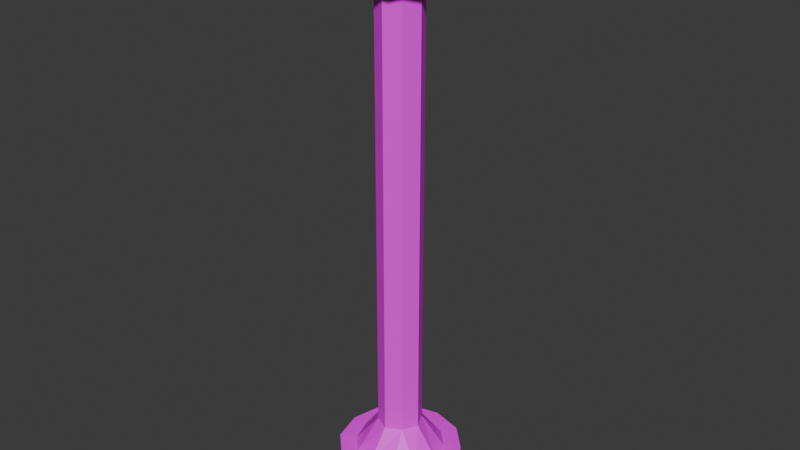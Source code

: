 # Source: pillar.blend  (saved by Blender 4.4.32; exported with 4.5.12 LTS)
import bpy
from mathutils import Matrix  # noqa: F401  (used for matrix-valued properties, if any)

bpy.ops.wm.read_factory_settings(use_empty=True)
scene = bpy.context.scene
scene.name = 'Scene'

# ---- collections
col_collection = bpy.data.collections.new('Collection'); scene.collection.children.link(col_collection)

# ---- images (referenced by path relative to the original .blend; pixels are not part of the script)
import os
ASSET_DIR = os.environ.get("B2B_ASSET_DIR", "")  # directory of the original .blend (textures are referenced by path, not embedded)
HERE = os.path.dirname(os.path.abspath(__file__))  # packed textures are extracted next to this script under _unpacked/

def load_image(name, relpath, width, height, colorspace="sRGB"):
    """Load a texture the original file referenced (path relative to the .blend, or extracted next to this script)."""
    p = next((c for c in (os.path.join(HERE, relpath), os.path.join(ASSET_DIR, relpath)) if relpath and os.path.exists(c)), "")
    if p:
        img = bpy.data.images.load(p, check_existing=True)
        img.name = name
    else:  # same state as the original file: an image datablock whose file is absent (Cycles renders it pink)
        img = bpy.data.images.new(name, width, height)
        img.source = "FILE"
        img.filepath = "//" + (relpath or name)
    img.colorspace_settings.name = colorspace
    return img
img_pillar = load_image('pillar', '', 1024, 1024, 'sRGB')

# ---- materials (node trees are filled in below, after node groups)
mat_material_001 = bpy.data.materials.new('Material.001')

# ---- material node trees
mat_material_001.use_nodes = True; mat_material_001.node_tree.nodes.clear()
_N = mat_material_001.node_tree.nodes; _L = mat_material_001.node_tree.links
n0 = _N.new('ShaderNodeBsdfPrincipled'); n0.name = 'Principled BSDF'; n0.location = (10, 300)
n1 = _N.new('ShaderNodeOutputMaterial'); n1.name = 'Material Output'; n1.location = (300, 300)
n2 = _N.new('ShaderNodeTexImage'); n2.name = 'Image Texture'; n2.location = (-280, 280)
n2.image = img_pillar
_L.new(n0.outputs[0], n1.inputs[0])
_L.new(n2.outputs[0], n0.inputs[0])
n1.is_active_output = True

# ---- world
world_world = bpy.data.worlds.new('World'); scene.world = world_world
world_world.use_nodes = True; world_world.node_tree.nodes.clear()
_N = world_world.node_tree.nodes; _L = world_world.node_tree.links
n0 = _N.new('ShaderNodeOutputWorld'); n0.name = 'World Output'; n0.location = (300, 300)
n1 = _N.new('ShaderNodeBackground'); n1.name = 'Background'; n1.location = (10, 300)
n1.inputs[0].default_value = (0.05088, 0.05088, 0.05088, 1.0)
_L.new(n1.outputs[0], n0.inputs[0])
n0.is_active_output = True
world_world.color = (0.05088, 0.05088, 0.05088)
world_world.sun_shadow_jitter_overblur = 0.0

# ---- meshes
me_cylinder = bpy.data.meshes.new('Cylinder')
me_cylinder.from_pydata([(0.0, 8.0, 0.0), (0.0, 6.0, 7.0), (4.0, 7.0, 0.0), (3.0, 5.0, 7.0), (7.0, 4.0, 0.0), (5.0, 3.0, 7.0), (8.0, 0.0, 0.0), (6.0, 0.0, 7.0), (7.0, -4.0, 0.0), (5.0, -3.0, 7.0), (4.0, -7.0, 0.0), (3.0, -5.0, 7.0), (0.0, -8.0, 0.0), (0.0, -6.0, 7.0), (-4.0, -7.0, 0.0), (-3.0, -5.0, 7.0), (-7.0, -4.0, 0.0), (-5.0, -3.0, 7.0), (-8.0, 0.0, 0.0), (-6.0, 0.0, 7.0), (-7.0, 4.0, 0.0), (-5.0, 3.0, 7.0), (-4.0, 7.0, 0.0), (-3.0, 5.0, 7.0), (4.0, 7.0, 7.0), (0.0, 8.0, 7.0), (7.0, 4.0, 7.0), (8.0, 0.0, 7.0), (7.0, -4.0, 7.0), (4.0, -7.0, 7.0), (0.0, -8.0, 7.0), (-4.0, -7.0, 7.0), (-7.0, -4.0, 7.0), (-8.0, 0.0, 7.0), (-7.0, 4.0, 7.0), (-4.0, 7.0, 7.0), (2.0, 2.0, 11.0), (0.0, 3.0, 11.0), (-4.0, -7.0, 0.0), (3.0, 0.0, 11.0), (0.0, -8.0, 0.0), (2.0, -2.0, 11.0), (0.0, -3.0, 11.0), (-2.0, -2.0, 11.0), (4.0, -7.0, 0.0), (-3.0, 0.0, 11.0), (7.0, -4.0, 0.0), (-2.0, 2.0, 11.0), (0.0, 8.0, 78.0), (0.0, 6.0, 71.0), (-4.0, 7.0, 78.0), (-3.0, 5.0, 71.0), (-7.0, 4.0, 78.0), (-5.0, 3.0, 71.0), (-8.0, 0.0, 78.0), (-6.0, 0.0, 71.0), (-7.0, -4.0, 78.0), (-5.0, -3.0, 71.0), (-4.0, -7.0, 78.0), (-3.0, -5.0, 71.0), (0.0, -8.0, 78.0), (0.0, -6.0, 71.0), (4.0, -7.0, 78.0), (3.0, -5.0, 71.0), (7.0, -4.0, 78.0), (5.0, -3.0, 71.0), (8.0, 0.0, 78.0), (6.0, 0.0, 71.0), (7.0, 4.0, 78.0), (5.0, 3.0, 71.0), (4.0, 7.0, 78.0), (3.0, 5.0, 71.0), (-4.0, 7.0, 71.0), (0.0, 8.0, 71.0), (-7.0, 4.0, 71.0), (-8.0, 0.0, 71.0), (-7.0, -4.0, 71.0), (-4.0, -7.0, 71.0), (0.0, -8.0, 71.0), (4.0, -7.0, 71.0), (7.0, -4.0, 71.0), (8.0, 0.0, 71.0), (7.0, 4.0, 71.0), (4.0, 7.0, 71.0), (-2.0, 2.0, 67.0), (0.0, 3.0, 67.0), (8.0, 0.0, 0.0), (-3.0, 0.0, 67.0), (-2.0, -2.0, 67.0), (7.0, 4.0, 0.0), (0.0, -3.0, 67.0), (4.0, 7.0, 0.0), (2.0, -2.0, 67.0), (3.0, 0.0, 67.0), (2.0, 2.0, 67.0), (0.0, 8.0, 0.0), (-7.0, -4.0, 0.0), (-8.0, 0.0, 0.0), (-7.0, 4.0, 0.0), (-4.0, 7.0, 0.0), (-3.0, 0.0, 67.0), (-3.0, 0.0, 11.0), (-2.0, -2.0, 67.0), (-2.0, -2.0, 11.0)], [(96, 16), (97, 18), (98, 20), (89, 4), (2, 91), (99, 22), (0, 95), (86, 6), (46, 8), (44, 10), (40, 12), (14, 38)], [(0, 25, 24, 2), (2, 24, 26, 4), (4, 26, 27, 6), (6, 27, 28, 8), (8, 28, 29, 10), (10, 29, 30, 12), (12, 30, 31, 14), (14, 31, 32, 16), (16, 32, 33, 18), (18, 33, 34, 20), (1, 23, 47, 37), (20, 34, 35, 22), (22, 35, 25, 0), (1, 3, 24, 25), (3, 5, 26, 24), (5, 7, 27, 26), (7, 9, 28, 27), (9, 11, 29, 28), (11, 13, 30, 29), (13, 15, 31, 30), (15, 17, 32, 31), (17, 19, 33, 32), (19, 21, 34, 33), (21, 23, 35, 34), (23, 1, 25, 35), (90, 88, 43, 42), (5, 3, 36), (19, 17, 43, 45), (13, 11, 41, 42), (7, 5, 36, 39), (21, 19, 45, 47), (15, 13, 42, 43), (9, 7, 39, 41), (23, 21, 47), (3, 1, 37, 36), (17, 15, 43), (11, 9, 41), (87, 84, 47, 45), (43, 88, 102, 103), (92, 90, 42, 41), (48, 73, 72, 50), (50, 72, 74, 52), (52, 74, 75, 54), (54, 75, 76, 56), (56, 76, 77, 58), (58, 77, 78, 60), (60, 78, 79, 62), (62, 79, 80, 64), (64, 80, 81, 66), (66, 81, 82, 68), (49, 71, 94, 85), (68, 82, 83, 70), (70, 83, 73, 48), (48, 50, 52, 54, 56, 58, 60, 62, 64, 66, 68, 70), (49, 51, 72, 73), (51, 53, 74, 72), (53, 55, 75, 74), (55, 57, 76, 75), (57, 59, 77, 76), (59, 61, 78, 77), (61, 63, 79, 78), (63, 65, 80, 79), (65, 67, 81, 80), (67, 69, 82, 81), (69, 71, 83, 82), (71, 49, 73, 83), (93, 92, 41, 39), (53, 51, 84), (67, 65, 92, 93), (61, 59, 88, 90), (55, 53, 84, 87), (69, 67, 93, 94), (63, 61, 90, 92), (57, 55, 87, 88), (71, 69, 94), (51, 49, 85, 84), (65, 63, 92), (59, 57, 88), (85, 94, 36, 37), (84, 85, 37, 47), (94, 93, 39, 36), (102, 100, 101, 103), (45, 43, 103, 101), (87, 45, 101, 100), (88, 87, 100, 102)])
_uv = me_cylinder.uv_layers.new(name='UVMap')
_uv.uv.foreach_set('vector', [0.4545, 0.1484, 0.4545, 0.03125, 0.5236, 0.03125, 0.5236, 0.1484, 0.4545, 0.1484, 0.4545, 0.03125, 0.5236, 0.03125, 0.5236, 0.1484, 0.4545, 0.1484, 0.4545, 0.03125, 0.5236, 0.03125, 0.5236, 0.1484, 0.4545, 0.1484, 0.4545, 0.03125, 0.5236, 0.03125, 0.5236, 0.1484, 0.4545, 0.1484, 0.4545, 0.03125, 0.5236, 0.03125, 0.5236, 0.1484, 0.4545, 0.1484, 0.4545, 0.03125, 0.5236, 0.03125, 0.5236, 0.1484, 0.4545, 0.1484, 0.4545, 0.03125, 0.5236, 0.03125, 0.5236, 0.1484, 0.4545, 0.1484, 0.4545, 0.03125, 0.5236, 0.03125, 0.5236, 0.1484, 0.4545, 0.1484, 0.4545, 0.03125, 0.5236, 0.03125, 0.5236, 0.1484, 0.4545, 0.1484, 0.4545, 0.03125, 0.5236, 0.03125, 0.5236, 0.1484, 0.5064, 0.2963, 0.4535, 0.2963, 0.4535, 0.2109, 0.4908, 0.2141, 0.4545, 0.1484, 0.4545, 0.03125, 0.5236, 0.03125, 0.5236, 0.1484, 0.4545, 0.1484, 0.4545, 0.03125, 0.5236, 0.03125, 0.5236, 0.1484, 0.1487, 0.324, 0.2015, 0.3281, 0.2096, 0.3605, 0.1406, 0.3605, 0.1487, 0.324, 0.2015, 0.3281, 0.2096, 0.3605, 0.1406, 0.3605, 0.1487, 0.324, 0.2015, 0.3281, 0.2096, 0.3605, 0.1406, 0.3605, 0.1487, 0.324, 0.2015, 0.3281, 0.2096, 0.3605, 0.1406, 0.3605, 0.1487, 0.324, 0.2015, 0.3281, 0.2096, 0.3605, 0.1406, 0.3605, 0.1487, 0.324, 0.2015, 0.3281, 0.2096, 0.3605, 0.1406, 0.3605, 0.1487, 0.324, 0.2015, 0.3281, 0.2096, 0.3605, 0.1406, 0.3605, 0.1487, 0.324, 0.2015, 0.3281, 0.2096, 0.3605, 0.1406, 0.3605, 0.1487, 0.324, 0.2015, 0.3281, 0.2096, 0.3605, 0.1406, 0.3605, 0.1487, 0.324, 0.2015, 0.3281, 0.2096, 0.3605, 0.1406, 0.3605, 0.1487, 0.324, 0.2015, 0.3281, 0.2096, 0.3605, 0.1406, 0.3605, 0.1487, 0.324, 0.2015, 0.3281, 0.2096, 0.3605, 0.1406, 0.3605, 0.03125, 0.03125, 0.06868, 0.03125, 0.06868, 0.9687, 0.03125, 0.9687, 0.5009, 0.4409, 0.4535, 0.4409, 0.4772, 0.3588, 0.5064, 0.2963, 0.4535, 0.2963, 0.4535, 0.2109, 0.4908, 0.2141, 0.5064, 0.2963, 0.4535, 0.2963, 0.4535, 0.2109, 0.4908, 0.2141, 0.5064, 0.2963, 0.4535, 0.2963, 0.4535, 0.2109, 0.4908, 0.2141, 0.4535, 0.2963, 0.5064, 0.2963, 0.4908, 0.2141, 0.4535, 0.2109, 0.4535, 0.2963, 0.5064, 0.2963, 0.4908, 0.2141, 0.4535, 0.2109, 0.4535, 0.2963, 0.5064, 0.2963, 0.4908, 0.2141, 0.4535, 0.2109, 0.5009, 0.4409, 0.4535, 0.4409, 0.4772, 0.3588, 0.4535, 0.2963, 0.5064, 0.2963, 0.4908, 0.2141, 0.4535, 0.2109, 0.5009, 0.4409, 0.4535, 0.4409, 0.4772, 0.3588, 0.5009, 0.4409, 0.4535, 0.4409, 0.4772, 0.3588, 0.03125, 0.03125, 0.06868, 0.03125, 0.06868, 0.9687, 0.03125, 0.9687, 0.06868, 0.9687, 0.06868, 0.03125, 0.06868, 0.03125, 0.06868, 0.9687, 0.03125, 0.03125, 0.06868, 0.03125, 0.06868, 0.9687, 0.03125, 0.9687, 0.5236, 0.03125, 0.5236, 0.1484, 0.4545, 0.1484, 0.4545, 0.03125, 0.4545, 0.1484, 0.4545, 0.03125, 0.5236, 0.03125, 0.5236, 0.1484, 0.5236, 0.03125, 0.5236, 0.1484, 0.4545, 0.1484, 0.4545, 0.03125, 0.5236, 0.03125, 0.5236, 0.1484, 0.4545, 0.1484, 0.4545, 0.03125, 0.4545, 0.1484, 0.4545, 0.03125, 0.5236, 0.03125, 0.5236, 0.1484, 0.5236, 0.03125, 0.5236, 0.1484, 0.4545, 0.1484, 0.4545, 0.03125, 0.5236, 0.03125, 0.5236, 0.1484, 0.4545, 0.1484, 0.4545, 0.03125, 0.4545, 0.1484, 0.4545, 0.03125, 0.5236, 0.03125, 0.5236, 0.1484, 0.5236, 0.03125, 0.5236, 0.1484, 0.4545, 0.1484, 0.4545, 0.03125, 0.5236, 0.03125, 0.5236, 0.1484, 0.4545, 0.1484, 0.4545, 0.03125, 0.5064, 0.2963, 0.4535, 0.2963, 0.4535, 0.2109, 0.4908, 0.2141, 0.4545, 0.1484, 0.4545, 0.03125, 0.5236, 0.03125, 0.5236, 0.1484, 0.5236, 0.03125, 0.5236, 0.1484, 0.4545, 0.1484, 0.4545, 0.03125, 0.1312, 0.1937, 0.1312, 0.1246, 0.1677, 0.06373, 0.2286, 0.03125, 0.2977, 0.03125, 0.3586, 0.06779, 0.391, 0.1287, 0.391, 0.1977, 0.3545, 0.2586, 0.2936, 0.2911, 0.2246, 0.2911, 0.1637, 0.2546, 0.1487, 0.324, 0.2015, 0.3281, 0.2096, 0.3605, 0.1406, 0.3605, 0.1487, 0.324, 0.2015, 0.3281, 0.2096, 0.3605, 0.1406, 0.3605, 0.1487, 0.324, 0.2015, 0.3281, 0.2096, 0.3605, 0.1406, 0.3605, 0.1487, 0.324, 0.2015, 0.3281, 0.2096, 0.3605, 0.1406, 0.3605, 0.1487, 0.324, 0.2015, 0.3281, 0.2096, 0.3605, 0.1406, 0.3605, 0.1487, 0.324, 0.2015, 0.3281, 0.2096, 0.3605, 0.1406, 0.3605, 0.1487, 0.324, 0.2015, 0.3281, 0.2096, 0.3605, 0.1406, 0.3605, 0.1487, 0.324, 0.2015, 0.3281, 0.2096, 0.3605, 0.1406, 0.3605, 0.1487, 0.324, 0.2015, 0.3281, 0.2096, 0.3605, 0.1406, 0.3605, 0.1487, 0.324, 0.2015, 0.3281, 0.2096, 0.3605, 0.1406, 0.3605, 0.1487, 0.324, 0.2015, 0.3281, 0.2096, 0.3605, 0.1406, 0.3605, 0.1487, 0.324, 0.2015, 0.3281, 0.2096, 0.3605, 0.1406, 0.3605, 0.03125, 0.03125, 0.06868, 0.03125, 0.06868, 0.9687, 0.03125, 0.9687, 0.5009, 0.4409, 0.4535, 0.4409, 0.4772, 0.3588, 0.5064, 0.2963, 0.4535, 0.2963, 0.4535, 0.2109, 0.4908, 0.2141, 0.5064, 0.2963, 0.4535, 0.2963, 0.4535, 0.2109, 0.4908, 0.2141, 0.5064, 0.2963, 0.4535, 0.2963, 0.4535, 0.2109, 0.4908, 0.2141, 0.4535, 0.2963, 0.5064, 0.2963, 0.4908, 0.2141, 0.4535, 0.2109, 0.4535, 0.2963, 0.5064, 0.2963, 0.4908, 0.2141, 0.4535, 0.2109, 0.4535, 0.2963, 0.5064, 0.2963, 0.4908, 0.2141, 0.4535, 0.2109, 0.5009, 0.4409, 0.4535, 0.4409, 0.4772, 0.3588, 0.4535, 0.2963, 0.5064, 0.2963, 0.4908, 0.2141, 0.4535, 0.2109, 0.5009, 0.4409, 0.4535, 0.4409, 0.4772, 0.3588, 0.5009, 0.4409, 0.4535, 0.4409, 0.4772, 0.3588, 0.03125, 0.03125, 0.06868, 0.03125, 0.06868, 0.9687, 0.03125, 0.9687, 0.03125, 0.03125, 0.06868, 0.03125, 0.06868, 0.9687, 0.03125, 0.9687, 0.03125, 0.03125, 0.06868, 0.03125, 0.06868, 0.9687, 0.03125, 0.9687, 0.03125, 0.03125, 0.06868, 0.03125, 0.06868, 0.9687, 0.03125, 0.9687, 0.4908, 0.2141, 0.4535, 0.2109, 0.4535, 0.2109, 0.4908, 0.2141, 0.03125, 0.03125, 0.03125, 0.9687, 0.03125, 0.9687, 0.03125, 0.03125, 0.4535, 0.2109, 0.4908, 0.2141, 0.4908, 0.2141, 0.4535, 0.2109])
me_cylinder.materials.append(mat_material_001)
me_cylinder.update()

# ---- objects
ob_cylinder = bpy.data.objects.new('Cylinder', me_cylinder)

# ---- transforms, parenting, visibility, modifiers, constraints
ob_cylinder.location = (0.0, 0.0, -0.005364)

# ---- collection membership
col_collection.objects.link(ob_cylinder)

# ---- scene / render settings (as saved in the file)
scene.frame_start = 1; scene.frame_end = 250; scene.frame_set(144)
scene.render.engine = 'BLENDER_EEVEE_NEXT'
bpy.context.view_layer.update()

# ---- added for rendering (the .blend has no active camera and no usable light): camera, sun
cam_auto = bpy.data.cameras.new('AutoCamera')
cam_auto.lens = 50.0
cam_auto.sensor_width = 36.0
cam_auto.clip_end = 1318.75
ob_auto_camera = bpy.data.objects.new('AutoCamera', cam_auto)
scene.collection.objects.link(ob_auto_camera)
ob_auto_camera.location = (75.1428, -90.1714, 99.1089)
ob_auto_camera.rotation_euler = (1.09748, -7.21219e-08, 0.694738)
scene.camera = ob_auto_camera
light_auto_sun = bpy.data.lights.new('AutoSun', 'SUN')
light_auto_sun.energy = 3.0
light_auto_sun.angle = 0.0523599
ob_auto_sun = bpy.data.objects.new('AutoSun', light_auto_sun)
scene.collection.objects.link(ob_auto_sun)
ob_auto_sun.rotation_euler = (0.872665, 0.174533, 0.523599)
bpy.context.view_layer.update()
